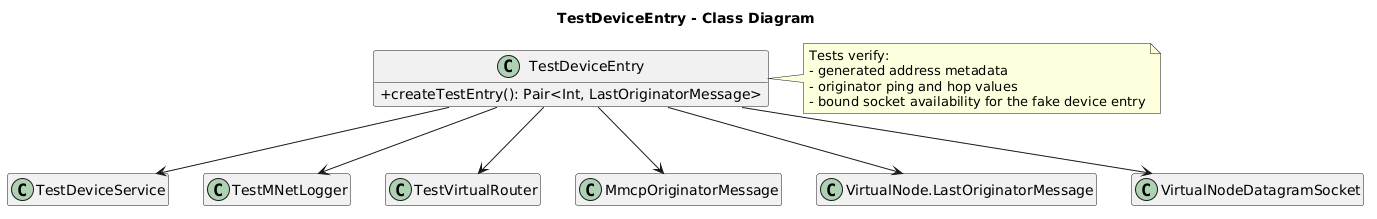

The diagram above was rendered by PlantUML. Its source (embedded in the PNG):
@startuml
title TestDeviceEntry - Class Diagram

skinparam classAttributeIconSize 0
hide empty members
set namespaceSeparator none

class TestDeviceEntry {
  + createTestEntry(): Pair<Int, LastOriginatorMessage>
}

class TestDeviceService
class TestMNetLogger
class TestVirtualRouter
class MmcpOriginatorMessage
class "VirtualNode.LastOriginatorMessage" as LastOriginatorMessage
class VirtualNodeDatagramSocket

TestDeviceEntry --> TestDeviceService
TestDeviceEntry --> TestMNetLogger
TestDeviceEntry --> TestVirtualRouter
TestDeviceEntry --> MmcpOriginatorMessage
TestDeviceEntry --> LastOriginatorMessage
TestDeviceEntry --> VirtualNodeDatagramSocket

note right of TestDeviceEntry
Tests verify:
- generated address metadata
- originator ping and hop values
- bound socket availability for the fake device entry
end note
@enduml